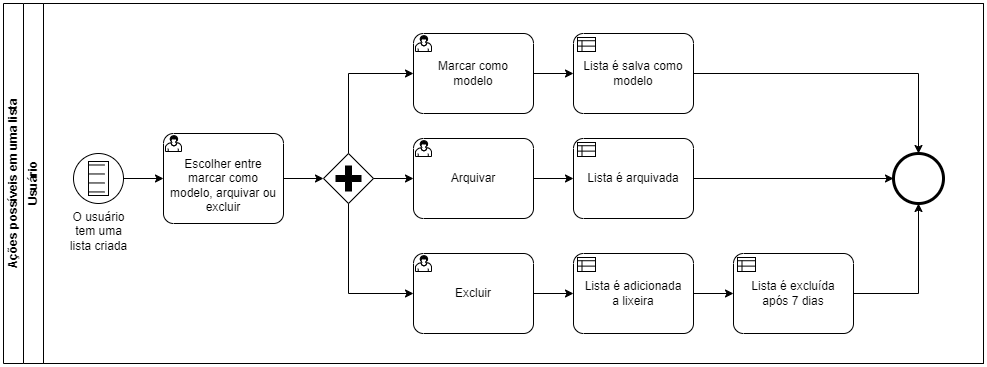

The diagram above was exported from draw.io. Its source (the exported page's mxGraphModel, read from the mxfile embedded in the PNG):
<mxGraphModel dx="1196" dy="1090" grid="1" gridSize="10" guides="1" tooltips="1" connect="1" arrows="1" fold="1" page="1" pageScale="1" pageWidth="850" pageHeight="1100" background="none" math="0" shadow="0">
  <root>
    <mxCell id="0" />
    <mxCell id="1" parent="0" />
    <mxCell id="2" value="Ações possíveis em uma lista" style="swimlane;html=1;childLayout=stackLayout;resizeParent=1;resizeParentMax=0;horizontal=0;startSize=20;horizontalStack=0;whiteSpace=wrap;" vertex="1" parent="1">
      <mxGeometry x="920" y="880" width="980" height="360" as="geometry">
        <mxRectangle x="1060" y="370" width="40" height="60" as="alternateBounds" />
      </mxGeometry>
    </mxCell>
    <mxCell id="3" value="Usuário" style="swimlane;html=1;startSize=20;horizontal=0;fillColor=#FFFFFF;fillStyle=auto;" vertex="1" parent="2">
      <mxGeometry x="20" width="960" height="360" as="geometry">
        <mxRectangle x="20" width="460" height="30" as="alternateBounds" />
      </mxGeometry>
    </mxCell>
    <mxCell id="4" value="Marcar como&lt;br&gt;modelo" style="points=[[0.25,0,0],[0.5,0,0],[0.75,0,0],[1,0.25,0],[1,0.5,0],[1,0.75,0],[0.75,1,0],[0.5,1,0],[0.25,1,0],[0,0.75,0],[0,0.5,0],[0,0.25,0]];shape=mxgraph.bpmn.task;whiteSpace=wrap;rectStyle=rounded;size=10;html=1;container=1;expand=0;collapsible=0;taskMarker=user;" vertex="1" parent="3">
      <mxGeometry x="390" y="30" width="120" height="80" as="geometry" />
    </mxCell>
    <mxCell id="5" value="Excluir" style="points=[[0.25,0,0],[0.5,0,0],[0.75,0,0],[1,0.25,0],[1,0.5,0],[1,0.75,0],[0.75,1,0],[0.5,1,0],[0.25,1,0],[0,0.75,0],[0,0.5,0],[0,0.25,0]];shape=mxgraph.bpmn.task;whiteSpace=wrap;rectStyle=rounded;size=10;html=1;container=1;expand=0;collapsible=0;taskMarker=user;" vertex="1" parent="3">
      <mxGeometry x="390" y="250" width="120" height="80" as="geometry" />
    </mxCell>
    <mxCell id="6" value="O usuário&lt;br&gt;tem uma&lt;br&gt;lista&amp;nbsp;criada" style="points=[[0.145,0.145,0],[0.5,0,0],[0.855,0.145,0],[1,0.5,0],[0.855,0.855,0],[0.5,1,0],[0.145,0.855,0],[0,0.5,0]];shape=mxgraph.bpmn.event;html=1;verticalLabelPosition=bottom;labelBackgroundColor=#ffffff;verticalAlign=top;align=center;perimeter=ellipsePerimeter;outlineConnect=0;aspect=fixed;outline=standard;symbol=conditional;" vertex="1" parent="3">
      <mxGeometry x="50" y="150" width="50" height="50" as="geometry" />
    </mxCell>
    <mxCell id="7" value="" style="edgeStyle=orthogonalEdgeStyle;rounded=0;orthogonalLoop=1;jettySize=auto;html=1;" edge="1" parent="3" source="8" target="9">
      <mxGeometry relative="1" as="geometry" />
    </mxCell>
    <mxCell id="8" value="&lt;br&gt;Escolher entre&lt;br&gt;marcar como&lt;br&gt;modelo, arquivar ou excluir" style="points=[[0.25,0,0],[0.5,0,0],[0.75,0,0],[1,0.25,0],[1,0.5,0],[1,0.75,0],[0.75,1,0],[0.5,1,0],[0.25,1,0],[0,0.75,0],[0,0.5,0],[0,0.25,0]];shape=mxgraph.bpmn.task;whiteSpace=wrap;rectStyle=rounded;size=10;html=1;container=1;expand=0;collapsible=0;taskMarker=user;" vertex="1" parent="3">
      <mxGeometry x="140" y="130" width="120" height="90" as="geometry" />
    </mxCell>
    <mxCell id="9" value="" style="points=[[0.25,0.25,0],[0.5,0,0],[0.75,0.25,0],[1,0.5,0],[0.75,0.75,0],[0.5,1,0],[0.25,0.75,0],[0,0.5,0]];shape=mxgraph.bpmn.gateway2;html=1;verticalLabelPosition=bottom;labelBackgroundColor=#ffffff;verticalAlign=top;align=center;perimeter=rhombusPerimeter;outlineConnect=0;outline=none;symbol=none;gwType=parallel;" vertex="1" parent="3">
      <mxGeometry x="300" y="150" width="50" height="50" as="geometry" />
    </mxCell>
    <mxCell id="10" value="Arquivar" style="points=[[0.25,0,0],[0.5,0,0],[0.75,0,0],[1,0.25,0],[1,0.5,0],[1,0.75,0],[0.75,1,0],[0.5,1,0],[0.25,1,0],[0,0.75,0],[0,0.5,0],[0,0.25,0]];shape=mxgraph.bpmn.task;whiteSpace=wrap;rectStyle=rounded;size=10;html=1;container=1;expand=0;collapsible=0;taskMarker=user;" vertex="1" parent="3">
      <mxGeometry x="390" y="135" width="120" height="80" as="geometry" />
    </mxCell>
    <mxCell id="11" style="edgeStyle=orthogonalEdgeStyle;rounded=0;orthogonalLoop=1;jettySize=auto;html=1;entryX=0;entryY=0.5;entryDx=0;entryDy=0;entryPerimeter=0;" edge="1" parent="3" source="6" target="8">
      <mxGeometry relative="1" as="geometry" />
    </mxCell>
    <mxCell id="12" style="edgeStyle=orthogonalEdgeStyle;rounded=0;orthogonalLoop=1;jettySize=auto;html=1;entryX=0;entryY=0.5;entryDx=0;entryDy=0;entryPerimeter=0;" edge="1" parent="3" source="9" target="10">
      <mxGeometry relative="1" as="geometry" />
    </mxCell>
    <mxCell id="13" style="edgeStyle=orthogonalEdgeStyle;rounded=0;orthogonalLoop=1;jettySize=auto;html=1;entryX=0;entryY=0.5;entryDx=0;entryDy=0;entryPerimeter=0;" edge="1" parent="3" source="9" target="4">
      <mxGeometry relative="1" as="geometry">
        <Array as="points">
          <mxPoint x="325" y="70" />
        </Array>
      </mxGeometry>
    </mxCell>
    <mxCell id="14" style="edgeStyle=orthogonalEdgeStyle;rounded=0;orthogonalLoop=1;jettySize=auto;html=1;entryX=0;entryY=0.5;entryDx=0;entryDy=0;entryPerimeter=0;" edge="1" parent="3" source="9" target="5">
      <mxGeometry relative="1" as="geometry">
        <Array as="points">
          <mxPoint x="325" y="290" />
        </Array>
      </mxGeometry>
    </mxCell>
    <mxCell id="15" value="Lista é salva como modelo" style="points=[[0.25,0,0],[0.5,0,0],[0.75,0,0],[1,0.25,0],[1,0.5,0],[1,0.75,0],[0.75,1,0],[0.5,1,0],[0.25,1,0],[0,0.75,0],[0,0.5,0],[0,0.25,0]];shape=mxgraph.bpmn.task;whiteSpace=wrap;rectStyle=rounded;size=10;html=1;container=1;expand=0;collapsible=0;taskMarker=businessRule;" vertex="1" parent="3">
      <mxGeometry x="550" y="30" width="120" height="80" as="geometry" />
    </mxCell>
    <mxCell id="16" value="Lista é arquivada" style="points=[[0.25,0,0],[0.5,0,0],[0.75,0,0],[1,0.25,0],[1,0.5,0],[1,0.75,0],[0.75,1,0],[0.5,1,0],[0.25,1,0],[0,0.75,0],[0,0.5,0],[0,0.25,0]];shape=mxgraph.bpmn.task;whiteSpace=wrap;rectStyle=rounded;size=10;html=1;container=1;expand=0;collapsible=0;taskMarker=businessRule;" vertex="1" parent="3">
      <mxGeometry x="550" y="135" width="120" height="80" as="geometry" />
    </mxCell>
    <mxCell id="17" value="Lista é adicionada&lt;br&gt;a lixeira" style="points=[[0.25,0,0],[0.5,0,0],[0.75,0,0],[1,0.25,0],[1,0.5,0],[1,0.75,0],[0.75,1,0],[0.5,1,0],[0.25,1,0],[0,0.75,0],[0,0.5,0],[0,0.25,0]];shape=mxgraph.bpmn.task;whiteSpace=wrap;rectStyle=rounded;size=10;html=1;container=1;expand=0;collapsible=0;taskMarker=businessRule;" vertex="1" parent="3">
      <mxGeometry x="550" y="250" width="120" height="80" as="geometry" />
    </mxCell>
    <mxCell id="18" value="Lista é excluída&lt;br&gt;após 7 dias" style="points=[[0.25,0,0],[0.5,0,0],[0.75,0,0],[1,0.25,0],[1,0.5,0],[1,0.75,0],[0.75,1,0],[0.5,1,0],[0.25,1,0],[0,0.75,0],[0,0.5,0],[0,0.25,0]];shape=mxgraph.bpmn.task;whiteSpace=wrap;rectStyle=rounded;size=10;html=1;container=1;expand=0;collapsible=0;taskMarker=businessRule;" vertex="1" parent="3">
      <mxGeometry x="710" y="250" width="120" height="80" as="geometry" />
    </mxCell>
    <mxCell id="19" style="edgeStyle=orthogonalEdgeStyle;rounded=0;orthogonalLoop=1;jettySize=auto;html=1;entryX=0;entryY=0.5;entryDx=0;entryDy=0;entryPerimeter=0;" edge="1" parent="3" source="5" target="17">
      <mxGeometry relative="1" as="geometry" />
    </mxCell>
    <mxCell id="20" style="edgeStyle=orthogonalEdgeStyle;rounded=0;orthogonalLoop=1;jettySize=auto;html=1;entryX=0;entryY=0.5;entryDx=0;entryDy=0;entryPerimeter=0;" edge="1" parent="3" source="17" target="18">
      <mxGeometry relative="1" as="geometry" />
    </mxCell>
    <mxCell id="21" style="edgeStyle=orthogonalEdgeStyle;rounded=0;orthogonalLoop=1;jettySize=auto;html=1;entryX=0;entryY=0.5;entryDx=0;entryDy=0;entryPerimeter=0;" edge="1" parent="3" source="10" target="16">
      <mxGeometry relative="1" as="geometry" />
    </mxCell>
    <mxCell id="22" style="edgeStyle=orthogonalEdgeStyle;rounded=0;orthogonalLoop=1;jettySize=auto;html=1;entryX=0;entryY=0.5;entryDx=0;entryDy=0;entryPerimeter=0;" edge="1" parent="3" source="4" target="15">
      <mxGeometry relative="1" as="geometry" />
    </mxCell>
    <mxCell id="23" value="" style="points=[[0.145,0.145,0],[0.5,0,0],[0.855,0.145,0],[1,0.5,0],[0.855,0.855,0],[0.5,1,0],[0.145,0.855,0],[0,0.5,0]];shape=mxgraph.bpmn.event;html=1;verticalLabelPosition=bottom;labelBackgroundColor=#ffffff;verticalAlign=top;align=center;perimeter=ellipsePerimeter;outlineConnect=0;aspect=fixed;outline=end;symbol=terminate2;" vertex="1" parent="3">
      <mxGeometry x="870" y="150" width="50" height="50" as="geometry" />
    </mxCell>
    <mxCell id="24" style="edgeStyle=orthogonalEdgeStyle;rounded=0;orthogonalLoop=1;jettySize=auto;html=1;entryX=0.5;entryY=0;entryDx=0;entryDy=0;entryPerimeter=0;" edge="1" parent="3" source="15" target="23">
      <mxGeometry relative="1" as="geometry" />
    </mxCell>
    <mxCell id="25" style="edgeStyle=orthogonalEdgeStyle;rounded=0;orthogonalLoop=1;jettySize=auto;html=1;entryX=0.5;entryY=1;entryDx=0;entryDy=0;entryPerimeter=0;" edge="1" parent="3" source="18" target="23">
      <mxGeometry relative="1" as="geometry" />
    </mxCell>
    <mxCell id="26" style="edgeStyle=orthogonalEdgeStyle;rounded=0;orthogonalLoop=1;jettySize=auto;html=1;entryX=0;entryY=0.5;entryDx=0;entryDy=0;entryPerimeter=0;" edge="1" parent="3" source="16" target="23">
      <mxGeometry relative="1" as="geometry" />
    </mxCell>
  </root>
</mxGraphModel>